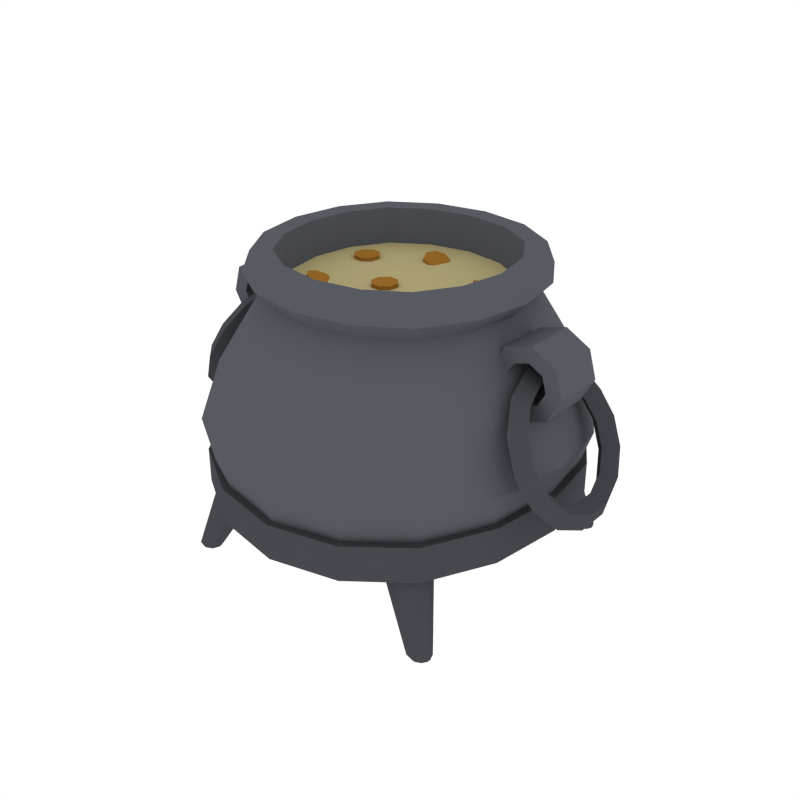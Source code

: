 # Source: Cauldron.blend  (saved by Blender 2.79.0; exported with 4.5.12 LTS)
import bpy
from mathutils import Matrix  # noqa: F401  (used for matrix-valued properties, if any)

bpy.ops.wm.read_factory_settings(use_empty=True)
scene = bpy.context.scene
scene.name = 'Scene'

# ---- collections
col_collection_1 = bpy.data.collections.new('Collection 1'); scene.collection.children.link(col_collection_1)

# ---- materials (node trees are filled in below, after node groups)
mat_stone = bpy.data.materials.new('Stone')
mat_stone.alpha_threshold = 0.0
mat_stone.diffuse_color = (0.09704, 0.1023, 0.1193, 1.0)
mat_stone.roughness = 0.5
mat_soup = bpy.data.materials.new('Soup')
mat_soup.alpha_threshold = 0.0
mat_soup.diffuse_color = (0.4292, 0.3722, 0.184, 1.0)
mat_soup.roughness = 0.5
mat_darkmetal = bpy.data.materials.new('DarkMetal')
mat_darkmetal.alpha_threshold = 0.0
mat_darkmetal.diffuse_color = (0.0627, 0.06602, 0.07658, 1.0)
mat_darkmetal.roughness = 0.5
mat_orange = bpy.data.materials.new('Orange')
mat_orange.alpha_threshold = 0.0
mat_orange.diffuse_color = (0.3108, 0.14, 0.02224, 1.0)
mat_orange.roughness = 0.5

# ---- node groups
ng_auto_smooth = bpy.data.node_groups.new('Auto Smooth', 'GeometryNodeTree')
_s = ng_auto_smooth.interface.new_socket(name='Geometry', in_out='OUTPUT', socket_type='NodeSocketGeometry')
_s = ng_auto_smooth.interface.new_socket(name='Geometry', in_out='INPUT', socket_type='NodeSocketGeometry')
_s = ng_auto_smooth.interface.new_socket(name='Angle', in_out='INPUT', socket_type='NodeSocketFloat')
_s.subtype = 'ANGLE'
_s.min_value = 0.0
_s.max_value = 3.142
ng_auto_smooth.is_modifier = True
_N = ng_auto_smooth.nodes; _L = ng_auto_smooth.links
n0 = _N.new('NodeGroupOutput'); n0.name = 'Group Output'; n0.location = (480, -100)
n1 = _N.new('NodeGroupInput'); n1.name = 'Group Input'; n1.location = (-420, -300)
n2 = _N.new('NodeGroupInput'); n2.name = 'Group Input.001'; n2.location = (-60, -100)
n3 = _N.new('GeometryNodeSetShadeSmooth'); n3.name = 'Set Shade Smooth'; n3.location = (120, -100)
n3.domain = 'EDGE'
n4 = _N.new('GeometryNodeSetShadeSmooth'); n4.name = 'Set Shade Smooth.001'; n4.location = (300, -100)
n5 = _N.new('GeometryNodeInputMeshEdgeAngle'); n5.name = 'Edge Angle'; n5.location = (-420, -220)
n6 = _N.new('GeometryNodeInputEdgeSmooth'); n6.name = 'Is Edge Smooth'; n6.location = (-60, -160)
n7 = _N.new('GeometryNodeInputShadeSmooth'); n7.name = 'Is Face Smooth'; n7.location = (-240, -340)
n8 = _N.new('FunctionNodeBooleanMath'); n8.name = 'Boolean Math'; n8.location = (-60, -220)
n9 = _N.new('FunctionNodeCompare'); n9.name = 'Compare'; n9.location = (-240, -180)
n9.operation = 'LESS_EQUAL'
_L.new(n5.outputs[0], n9.inputs[0])
_L.new(n4.outputs[0], n0.inputs[0])
_L.new(n1.outputs[1], n9.inputs[1])
_L.new(n9.outputs[0], n8.inputs[0])
_L.new(n7.outputs[0], n8.inputs[1])
_L.new(n2.outputs[0], n3.inputs[0])
_L.new(n6.outputs[0], n3.inputs[1])
_L.new(n3.outputs[0], n4.inputs[0])
_L.new(n8.outputs[0], n3.inputs[2])
n0.is_active_output = True

# ---- material node trees

# ---- world
world_world = bpy.data.worlds.new('World'); scene.world = world_world
world_world.color = (1.0, 1.0, 1.0)
world_world.use_sun_shadow = False
world_world.sun_shadow_jitter_overblur = 0.0
world_world.cycles.sampling_method = 'NONE'
world_world.cycles.sample_map_resolution = 256

# ---- meshes
me_torus_008 = bpy.data.meshes.new('Torus.008')
me_torus_008.from_pydata([(0.1492, 0.06148, 0.1379), (0.1406, 0.05138, 0.1336), (0.1492, 0.04222, 0.1379), (0.1579, 0.05138, 0.1422), (0.1612, 0.05539, 0.1141), (0.1506, 0.04629, 0.1136), (0.1574, 0.03804, 0.1215), (0.1679, 0.04629, 0.1223), (0.1708, 0.03833, 0.09493), (0.1586, 0.03204, 0.09766), (0.164, 0.02633, 0.1084), (0.1759, 0.03204, 0.1063), (0.1761, 0.01368, 0.08432), (0.1631, 0.01143, 0.08879), (0.1677, 0.009395, 0.1011), (0.1803, 0.01143, 0.09746), (0.1761, -0.01368, 0.08432), (0.1631, -0.01143, 0.08879), (0.1677, -0.009395, 0.1011), (0.1803, -0.01143, 0.09746), (0.1708, -0.03833, 0.09493), (0.1586, -0.03204, 0.09766), (0.164, -0.02633, 0.1084), (0.1759, -0.03204, 0.1063), (0.1612, -0.05539, 0.1141), (0.1506, -0.04629, 0.1136), (0.1574, -0.03804, 0.1215), (0.1679, -0.04629, 0.1223), (0.1492, -0.06148, 0.1379), (0.1406, -0.05138, 0.1336), (0.1492, -0.04222, 0.1379), (0.1579, -0.05138, 0.1422), (0.1373, -0.05539, 0.1617), (0.1306, -0.04629, 0.1535), (0.141, -0.03804, 0.1543), (0.1479, -0.04629, 0.1622), (0.1277, -0.03833, 0.1809), (0.1226, -0.03204, 0.1695), (0.1344, -0.02633, 0.1674), (0.1398, -0.03204, 0.1781), (0.1223, -0.01368, 0.1915), (0.1181, -0.01143, 0.1783), (0.1308, -0.009395, 0.1747), (0.1354, -0.01143, 0.187), (0.1223, 0.01368, 0.1915), (0.1181, 0.01143, 0.1783), (0.1308, 0.009395, 0.1747), (0.1354, 0.01143, 0.187), (0.1277, 0.03833, 0.1809), (0.1226, 0.03204, 0.1695), (0.1344, 0.02633, 0.1674), (0.1398, 0.03204, 0.1781), (0.1373, 0.05539, 0.1617), (0.1306, 0.04629, 0.1535), (0.141, 0.03804, 0.1543), (0.1479, 0.04629, 0.1622), (0.1053, -0.02208, 0.1674), (0.1118, -0.02208, 0.1872), (0.1247, -0.02208, 0.1565), (0.1179, -0.02208, 0.1982), (0.146, -0.02208, 0.1626), (0.13, -0.02208, 0.2016), (0.1569, -0.02208, 0.182), (0.1409, -0.02208, 0.1955), (0.1508, -0.02208, 0.2033), (0.1444, -0.02208, 0.1834), (0.1314, -0.02208, 0.2141), (0.1382, -0.02208, 0.1725), (0.1101, -0.02208, 0.2081), (0.1262, -0.02208, 0.169), (0.09926, -0.02208, 0.1887), (0.1152, -0.02208, 0.1752), (0.1053, 0.02097, 0.1674), (0.1247, 0.02097, 0.1565), (0.1118, 0.02097, 0.1872), (0.1152, 0.02097, 0.1752), (0.1314, 0.02097, 0.2141), (0.13, 0.02097, 0.2016), (0.146, 0.02097, 0.1626), (0.1179, 0.02097, 0.1982), (0.1262, 0.02097, 0.169), (0.1569, 0.02097, 0.182), (0.1382, 0.02097, 0.1725), (0.1508, 0.02097, 0.2033), (0.1409, 0.02097, 0.1955), (0.1101, 0.02097, 0.2081), (0.1444, 0.02097, 0.1834), (0.09926, 0.02097, 0.1887), (-0.1492, 0.06148, 0.1379), (-0.1406, 0.05138, 0.1336), (-0.1492, 0.04222, 0.1379), (-0.1579, 0.05138, 0.1422), (-0.1612, 0.05539, 0.1141), (-0.1506, 0.04629, 0.1136), (-0.1574, 0.03804, 0.1215), (-0.1679, 0.04629, 0.1223), (-0.1708, 0.03833, 0.09493), (-0.1586, 0.03204, 0.09766), (-0.164, 0.02633, 0.1084), (-0.1759, 0.03204, 0.1063), (-0.1761, 0.01368, 0.08432), (-0.1631, 0.01143, 0.08879), (-0.1677, 0.009395, 0.1011), (-0.1803, 0.01143, 0.09746), (-0.1761, -0.01368, 0.08432), (-0.1631, -0.01143, 0.08879), (-0.1677, -0.009395, 0.1011), (-0.1803, -0.01143, 0.09746), (-0.1708, -0.03833, 0.09493), (-0.1586, -0.03204, 0.09766), (-0.164, -0.02633, 0.1084), (-0.1759, -0.03204, 0.1063), (-0.1612, -0.05539, 0.1141), (-0.1506, -0.04629, 0.1136), (-0.1574, -0.03804, 0.1215), (-0.1679, -0.04629, 0.1223), (-0.1492, -0.06148, 0.1379), (-0.1406, -0.05138, 0.1336), (-0.1492, -0.04222, 0.1379), (-0.1579, -0.05138, 0.1422), (-0.1373, -0.05539, 0.1617), (-0.1306, -0.04629, 0.1535), (-0.141, -0.03804, 0.1543), (-0.1479, -0.04629, 0.1622), (-0.1277, -0.03833, 0.1809), (-0.1226, -0.03204, 0.1695), (-0.1344, -0.02633, 0.1674), (-0.1398, -0.03204, 0.1781), (-0.1223, -0.01368, 0.1915), (-0.1181, -0.01143, 0.1783), (-0.1308, -0.009395, 0.1747), (-0.1354, -0.01143, 0.187), (-0.1223, 0.01368, 0.1915), (-0.1181, 0.01143, 0.1783), (-0.1308, 0.009395, 0.1747), (-0.1354, 0.01143, 0.187), (-0.1277, 0.03833, 0.1809), (-0.1226, 0.03204, 0.1695), (-0.1344, 0.02633, 0.1674), (-0.1398, 0.03204, 0.1781), (-0.1373, 0.05539, 0.1617), (-0.1306, 0.04629, 0.1535), (-0.141, 0.03804, 0.1543), (-0.1479, 0.04629, 0.1622), (-0.1053, -0.02208, 0.1674), (-0.1118, -0.02208, 0.1872), (-0.1247, -0.02208, 0.1565), (-0.1179, -0.02208, 0.1982), (-0.146, -0.02208, 0.1626), (-0.13, -0.02208, 0.2016), (-0.1569, -0.02208, 0.182), (-0.1409, -0.02208, 0.1955), (-0.1508, -0.02208, 0.2033), (-0.1444, -0.02208, 0.1834), (-0.1314, -0.02208, 0.2141), (-0.1382, -0.02208, 0.1725), (-0.1101, -0.02208, 0.2081), (-0.1262, -0.02208, 0.169), (-0.09926, -0.02208, 0.1887), (-0.1152, -0.02208, 0.1752), (-0.1053, 0.02097, 0.1674), (-0.1247, 0.02097, 0.1565), (-0.1118, 0.02097, 0.1872), (-0.1152, 0.02097, 0.1752), (-0.1314, 0.02097, 0.2141), (-0.13, 0.02097, 0.2016), (-0.146, 0.02097, 0.1626), (-0.1179, 0.02097, 0.1982), (-0.1262, 0.02097, 0.169), (-0.1569, 0.02097, 0.182), (-0.1382, 0.02097, 0.1725), (-0.1508, 0.02097, 0.2033), (-0.1409, 0.02097, 0.1955), (-0.1101, 0.02097, 0.2081), (-0.1444, 0.02097, 0.1834), (-0.09926, 0.02097, 0.1887), (-0.1234, 0.05237, 0.1668), (0.05237, 0.1234, 0.1614), (0.1234, -0.05237, 0.1668), (-0.05237, -0.1234, 0.1614), (0.0462, -0.0462, 0.01884), (-0.05237, -0.1234, 0.06336), (0.1234, -0.05237, 0.0688), (0.05237, 0.1234, 0.06336), (-0.1234, 0.05237, 0.0688), (-0.1234, -0.05237, 0.0688), (0.1234, 0.05237, 0.0688), (0.0462, 0.0462, 0.01884), (0.1234, 0.05237, 0.1668), (-0.1234, -0.05237, 0.1668), (-0.0462, 0.0462, 0.01884), (-0.05237, 0.1234, 0.06336), (0.05237, -0.1234, 0.06336), (-0.0462, -0.0462, 0.01884), (0.05237, -0.1234, 0.1614), (-0.05237, 0.1234, 0.1614), (-0.0886, -0.04425, 0.03535), (-0.09632, -0.09632, 0.1634), (-0.0924, 0.03921, 0.2192), (-0.09632, 0.09632, 0.06947), (-0.04425, 0.0886, 0.03399), (0.03921, 0.0924, 0.2192), (0.09632, 0.09632, 0.06947), (0.0886, 0.04425, 0.03535), (0.0924, -0.03921, 0.2192), (0.09632, -0.09632, 0.06947), (0.04425, -0.0886, 0.03399), (-0.03921, -0.0924, 0.2192), (-0.09632, -0.09632, 0.06947), (-0.09632, 0.09632, 0.1634), (0.09632, 0.09632, 0.1634), (0.09632, -0.09632, 0.1634), (-0.05895, -0.1389, 0.1101), (0.1389, -0.05895, 0.1183), (0.05895, 0.1389, 0.1101), (-0.1389, 0.05895, 0.1183), (-0.0886, 0.04425, 0.03535), (-0.0924, -0.03921, 0.2192), (0.0886, -0.04425, 0.03535), (0.0924, 0.03921, 0.2192), (0.1389, 0.05895, 0.1183), (-0.1389, -0.05895, 0.1183), (-0.1327, -1.791e-15, 0.06677), (0.1327, -1.791e-15, 0.06677), (-0.04969, -1.791e-15, 0.01482), (0.1327, -1.791e-15, 0.1688), (-0.1327, -1.791e-15, 0.1688), (0.04425, 0.0886, 0.03399), (-0.03921, 0.0924, 0.2192), (-0.04425, -0.0886, 0.03399), (0.03921, -0.0924, 0.2192), (0.05895, -0.1389, 0.1101), (-0.05895, 0.1389, 0.1101), (0.04969, -1.791e-15, 0.01482), (0.0, 0.04969, 0.01482), (0.0, 0.1327, 0.05862), (0.0, -0.1327, 0.05862), (0.0, -0.04969, 0.01482), (0.0, -0.1327, 0.1606), (0.0, 0.1327, 0.1606), (-0.07719, -0.07719, 0.04492), (-0.07212, -0.07212, 0.2192), (-0.07719, 0.07719, 0.04492), (-0.07212, 0.07212, 0.2192), (0.07719, -0.07719, 0.04492), (0.07212, -0.07212, 0.2192), (0.07719, 0.07719, 0.04492), (0.07212, 0.07212, 0.2192), (-0.1084, -0.1084, 0.1142), (-0.1084, 0.1084, 0.1142), (0.1084, 0.1084, 0.1142), (0.1084, -0.1084, 0.1142), (-0.0953, -1.791e-15, 0.02982), (-0.09939, -1.791e-15, 0.2192), (0.0953, 3.379e-10, 0.02982), (0.09939, -1.791e-15, 0.2192), (0.1494, -1.791e-15, 0.1202), (-0.1494, -1.791e-15, 0.1202), (-3.379e-10, 0.0953, 0.02778), (0.0, 0.09939, 0.2192), (0.0, -0.0953, 0.02778), (0.0, -0.09939, 0.2192), (0.0, -0.1494, 0.108), (0.0, 0.1494, 0.108), (0.0, -1.791e-15, 0.01281), (-0.1042, 0.04424, 0.2328), (0.04424, 0.1042, 0.2328), (0.1042, -0.04424, 0.2328), (-0.04424, -0.1042, 0.2328), (-0.1042, -0.04424, 0.2328), (0.1042, 0.04424, 0.2328), (-0.04424, 0.1042, 0.2328), (0.04424, -0.1042, 0.2328), (-0.08135, -0.08135, 0.2328), (-0.08135, 0.08135, 0.2328), (0.08135, -0.08135, 0.2328), (0.08135, 0.08135, 0.2328), (-0.1121, 8.654e-11, 0.2328), (0.1121, 8.654e-11, 0.2328), (0.0, 0.1121, 0.2328), (0.0, -0.1121, 0.2328), (-0.09845, 0.04178, 0.249), (0.04178, 0.09845, 0.249), (0.09845, -0.04178, 0.249), (-0.04178, -0.09845, 0.249), (-0.09845, -0.04178, 0.249), (0.09845, 0.04178, 0.249), (-0.04178, 0.09845, 0.249), (0.04178, -0.09845, 0.249), (-0.07684, -0.07684, 0.249), (-0.07684, 0.07684, 0.249), (0.07684, -0.07684, 0.249), (0.07684, 0.07684, 0.249), (-0.1059, 8.174e-11, 0.249), (0.1059, 8.174e-11, 0.249), (0.0, 0.1059, 0.249), (0.0, -0.1059, 0.249), (-0.08327, 0.03534, 0.249), (0.03534, 0.08327, 0.249), (0.08327, -0.03534, 0.249), (-0.03534, -0.08327, 0.249), (-0.08327, -0.03534, 0.249), (0.08327, 0.03534, 0.249), (-0.03534, 0.08327, 0.249), (0.03534, -0.08327, 0.249), (-0.06499, -0.06499, 0.249), (-0.06499, 0.06499, 0.249), (0.06499, -0.06499, 0.249), (0.06499, 0.06499, 0.249), (-0.08956, -8.56e-11, 0.249), (0.08956, -8.56e-11, 0.249), (0.0, 0.08956, 0.249), (0.0, -0.08956, 0.249), (-0.07918, 0.0336, 0.2212), (0.0336, 0.07918, 0.2212), (0.07918, -0.0336, 0.2212), (-0.0336, -0.07918, 0.2212), (-0.07918, -0.0336, 0.2212), (0.07918, 0.0336, 0.2212), (-0.0336, 0.07918, 0.2212), (0.0336, -0.07918, 0.2212), (-0.0618, -0.0618, 0.2212), (-0.0618, 0.0618, 0.2212), (0.0618, -0.0618, 0.2212), (0.0618, 0.0618, 0.2212), (-0.08517, -6.484e-11, 0.2212), (0.08517, -6.484e-11, 0.2212), (0.0, 0.08517, 0.2212), (0.0, -0.08517, 0.2212), (-0.05768, -0.1359, 0.08345), (0.1359, -0.05768, 0.09143), (0.05768, 0.1359, 0.08345), (-0.1359, 0.05768, 0.09143), (0.1359, 0.05768, 0.09143), (-0.1359, -0.05768, 0.09143), (0.05768, -0.1359, 0.08345), (-0.05768, 0.1359, 0.08345), (-0.1061, -0.1061, 0.08749), (-0.1061, 0.1061, 0.08749), (0.1061, 0.1061, 0.08749), (0.1061, -0.1061, 0.08749), (0.1462, -1.849e-15, 0.09337), (-0.1462, -1.849e-15, 0.09337), (-3.931e-11, -0.1462, 0.08141), (-3.931e-11, 0.1462, 0.08141), (-0.05768, -0.1359, 0.05471), (0.1359, -0.05768, 0.06268), (0.05768, 0.1359, 0.05471), (-0.1359, 0.05768, 0.06268), (0.1359, 0.05768, 0.06268), (-0.1359, -0.05768, 0.06268), (0.05768, -0.1359, 0.05471), (-0.05768, 0.1359, 0.05471), (-0.1061, -0.1061, 0.05874), (-0.1061, 0.1061, 0.05874), (0.1061, 0.1061, 0.05874), (0.1061, -0.1061, 0.05874), (0.1462, -1.849e-15, 0.06462), (-0.1462, -1.849e-15, 0.06462), (-3.931e-11, -0.1462, 0.05266), (-3.931e-11, 0.1462, 0.05266), (4.554e-09, -0.1299, 0.08048), (-0.05124, -0.1207, 0.0823), (-0.09423, -0.09423, 0.08589), (0.1299, 6.714e-09, 0.09111), (0.1207, -0.05124, 0.08938), (0.09423, -0.09423, 0.08589), (4.554e-09, 0.1299, 0.08048), (0.05124, 0.1207, 0.0823), (0.09423, 0.09423, 0.08589), (-0.1299, 6.714e-09, 0.09111), (-0.1207, 0.05124, 0.08938), (-0.09423, 0.09423, 0.08589), (0.1207, 0.05124, 0.08938), (-0.1207, -0.05124, 0.08938), (0.05124, -0.1207, 0.0823), (-0.05124, 0.1207, 0.0823), (4.554e-09, -0.1299, 0.05494), (-0.05124, -0.1207, 0.05676), (-0.09423, -0.09423, 0.06035), (0.1299, 6.714e-09, 0.06557), (0.1207, -0.05124, 0.06384), (0.09423, -0.09423, 0.06035), (4.554e-09, 0.1299, 0.05494), (0.05124, 0.1207, 0.05676), (0.09423, 0.09423, 0.06035), (-0.1299, 6.714e-09, 0.06557), (-0.1207, 0.05124, 0.06384), (-0.09423, 0.09423, 0.06035), (0.1207, 0.05124, 0.06384), (-0.1207, -0.05124, 0.06384), (0.05124, -0.1207, 0.05676), (-0.05124, 0.1207, 0.05676), (0.1098, 0.1096, -0.002819), (0.1182, 0.1088, -1.906e-05), (0.09914, 0.1088, -1.906e-05), (0.1087, 0.117, -1.906e-05), (0.1087, 0.1006, -1.906e-05), (0.08887, 0.08113, 0.04764), (0.08887, 0.1108, 0.04764), (0.07158, 0.09599, 0.04764), (0.1062, 0.09599, 0.04764), (-0.1098, 0.1096, -0.002819), (-0.1182, 0.1088, -1.906e-05), (-0.09914, 0.1088, -1.906e-05), (-0.1087, 0.117, -1.906e-05), (-0.1087, 0.1006, -1.906e-05), (-0.08887, 0.08113, 0.04764), (-0.08887, 0.1108, 0.04764), (-0.07158, 0.09599, 0.04764), (-0.1062, 0.09599, 0.04764), (0.1098, -0.1096, -0.002819), (0.1182, -0.1088, -1.906e-05), (0.09914, -0.1088, -1.906e-05), (0.1087, -0.117, -1.906e-05), (0.1087, -0.1006, -1.906e-05), (0.08887, -0.08113, 0.04764), (0.08887, -0.1108, 0.04764), (0.07158, -0.09599, 0.04764), (0.1062, -0.09599, 0.04764), (-0.1098, -0.1096, -0.002819), (-0.1182, -0.1088, -1.906e-05), (-0.09914, -0.1088, -1.906e-05), (-0.1087, -0.117, -1.906e-05), (-0.1087, -0.1006, -1.906e-05), (-0.08887, -0.08113, 0.04764), (-0.08887, -0.1108, 0.04764), (-0.07158, -0.09599, 0.04764), (-0.1062, -0.09599, 0.04764), (0.04564, 0.08392, 0.0925), (0.07024, 0.06278, 0.0925), (0.09485, 0.08392, 0.0925), (0.07024, 0.1051, 0.0925), (0.1026, 0.1094, -0.002119), (0.1095, 0.1034, -0.002119), (0.1164, 0.1094, -0.002119), (0.1095, 0.1153, -0.002119), (0.1158, 0.1027, -1.906e-05), (0.1018, 0.1071, 0.04764), (0.1015, 0.1149, -1.906e-05), (0.0759, 0.08485, 0.04764), (0.1018, 0.08485, 0.04764), (0.1158, 0.1149, -1.906e-05), (0.0759, 0.1071, 0.04764), (0.1015, 0.1027, -1.906e-05), (0.1031, 0.09518, 0.0133), (0.1031, 0.1153, 0.0133), (0.09144, 0.1052, 0.0133), (0.1148, 0.1052, 0.0133), (-0.04564, 0.08392, 0.0925), (-0.07024, 0.06278, 0.0925), (-0.09485, 0.08392, 0.0925), (-0.07024, 0.1051, 0.0925), (-0.1026, 0.1094, -0.002119), (-0.1095, 0.1034, -0.002119), (-0.1164, 0.1094, -0.002119), (-0.1095, 0.1153, -0.002119), (-0.1158, 0.1027, -1.906e-05), (-0.1018, 0.1071, 0.04764), (-0.1015, 0.1149, -1.906e-05), (-0.0759, 0.08485, 0.04764), (-0.1018, 0.08485, 0.04764), (-0.1158, 0.1149, -1.906e-05), (-0.0759, 0.1071, 0.04764), (-0.1015, 0.1027, -1.906e-05), (-0.1031, 0.09518, 0.0133), (-0.1031, 0.1153, 0.0133), (-0.09144, 0.1052, 0.0133), (-0.1148, 0.1052, 0.0133), (0.04564, -0.08392, 0.0925), (0.07024, -0.06278, 0.0925), (0.09485, -0.08392, 0.0925), (0.07024, -0.1051, 0.0925), (0.1026, -0.1094, -0.002119), (0.1095, -0.1034, -0.002119), (0.1164, -0.1094, -0.002119), (0.1095, -0.1153, -0.002119), (0.1158, -0.1027, -1.906e-05), (0.1018, -0.1071, 0.04764), (0.1015, -0.1149, -1.906e-05), (0.0759, -0.08485, 0.04764), (0.1018, -0.08485, 0.04764), (0.1158, -0.1149, -1.906e-05), (0.0759, -0.1071, 0.04764), (0.1015, -0.1027, -1.906e-05), (0.1031, -0.09518, 0.0133), (0.1031, -0.1153, 0.0133), (0.09144, -0.1052, 0.0133), (0.1148, -0.1052, 0.0133), (-0.04564, -0.08392, 0.0925), (-0.07024, -0.06278, 0.0925), (-0.09485, -0.08392, 0.0925), (-0.07024, -0.1051, 0.0925), (-0.1026, -0.1094, -0.002119), (-0.1095, -0.1034, -0.002119), (-0.1164, -0.1094, -0.002119), (-0.1095, -0.1153, -0.002119), (-0.1158, -0.1027, -1.906e-05), (-0.1018, -0.1071, 0.04764), (-0.1015, -0.1149, -1.906e-05), (-0.0759, -0.08485, 0.04764), (-0.1018, -0.08485, 0.04764), (-0.1158, -0.1149, -1.906e-05), (-0.0759, -0.1071, 0.04764), (-0.1015, -0.1027, -1.906e-05), (-0.1031, -0.09518, 0.0133), (-0.1031, -0.1153, 0.0133), (-0.09144, -0.1052, 0.0133), (-0.1148, -0.1052, 0.0133), (0.05179, 0.06807, 0.0925), (0.0887, 0.06807, 0.0925), (0.05179, 0.09978, 0.0925), (0.0887, 0.09978, 0.0925), (0.1041, 0.1048, -0.001575), (0.1041, 0.1137, -0.001575), (0.1145, 0.1048, -0.001575), (0.1145, 0.1137, -0.001575), (0.1119, 0.09769, 0.0133), (0.1119, 0.1128, 0.0133), (0.09436, 0.1128, 0.0133), (0.09436, 0.09769, 0.0133), (-0.05179, 0.06807, 0.0925), (-0.0887, 0.06807, 0.0925), (-0.05179, 0.09978, 0.0925), (-0.0887, 0.09978, 0.0925), (-0.1041, 0.1048, -0.001575), (-0.1041, 0.1137, -0.001575), (-0.1145, 0.1048, -0.001575), (-0.1145, 0.1137, -0.001575), (-0.1119, 0.09769, 0.0133), (-0.1119, 0.1128, 0.0133), (-0.09436, 0.1128, 0.0133), (-0.09436, 0.09769, 0.0133), (0.05179, -0.06807, 0.0925), (0.0887, -0.06807, 0.0925), (0.05179, -0.09978, 0.0925), (0.0887, -0.09978, 0.0925), (0.1041, -0.1048, -0.001575), (0.1041, -0.1137, -0.001575), (0.1145, -0.1048, -0.001575), (0.1145, -0.1137, -0.001575), (0.1119, -0.09769, 0.0133), (0.1119, -0.1128, 0.0133), (0.09436, -0.1128, 0.0133), (0.09436, -0.09769, 0.0133), (-0.05179, -0.06807, 0.0925), (-0.0887, -0.06807, 0.0925), (-0.05179, -0.09978, 0.0925), (-0.0887, -0.09978, 0.0925), (-0.1041, -0.1048, -0.001575), (-0.1041, -0.1137, -0.001575), (-0.1145, -0.1048, -0.001575), (-0.1145, -0.1137, -0.001575), (-0.1119, -0.09769, 0.0133), (-0.1119, -0.1128, 0.0133), (-0.09436, -0.1128, 0.0133), (-0.09436, -0.09769, 0.0133), (0.006358, -0.009661, 0.2182), (0.006358, -0.009661, 0.2241), (0.005757, -0.01772, 0.2182), (0.005757, -0.01772, 0.2241), (-0.0003684, -0.023, 0.2182), (-0.0003684, -0.023, 0.2241), (-0.008431, -0.0224, 0.2182), (-0.008431, -0.0224, 0.2241), (-0.01371, -0.01627, 0.2182), (-0.01371, -0.01627, 0.2241), (-0.01311, -0.008211, 0.2182), (-0.01311, -0.008211, 0.2241), (-0.006981, -0.002934, 0.2182), (-0.006981, -0.002934, 0.2241), (0.001082, -0.003535, 0.2182), (0.001082, -0.003535, 0.2241), (-0.04348, 0.02756, 0.2182), (-0.04348, 0.02756, 0.2241), (-0.04408, 0.0195, 0.2182), (-0.04408, 0.0195, 0.2241), (-0.05021, 0.01422, 0.2182), (-0.05021, 0.01422, 0.2241), (-0.05827, 0.01482, 0.2182), (-0.05827, 0.01482, 0.2241), (-0.06355, 0.02095, 0.2182), (-0.06355, 0.02095, 0.2241), (-0.06295, 0.02901, 0.2182), (-0.06295, 0.02901, 0.2241), (-0.05682, 0.03429, 0.2182), (-0.05682, 0.03429, 0.2241), (-0.04876, 0.03369, 0.2182), (-0.04876, 0.03369, 0.2241), (0.04491, 0.03563, 0.2173), (0.04511, 0.0372, 0.2221), (0.05024, 0.03987, 0.2157), (0.05044, 0.04143, 0.2205), (0.0572, 0.03924, 0.2156), (0.0574, 0.0408, 0.2204), (0.06172, 0.03411, 0.2171), (0.06192, 0.03567, 0.2219), (0.06115, 0.02749, 0.2192), (0.06135, 0.02905, 0.2241), (0.05582, 0.02325, 0.2208), (0.05602, 0.02481, 0.2257), (0.04886, 0.02388, 0.2209), (0.04906, 0.02544, 0.2258), (0.04434, 0.02901, 0.2195), (0.04454, 0.03057, 0.2243), (0.03435, -0.02016, 0.2173), (0.03565, -0.01927, 0.2221), (0.04105, -0.02133, 0.2157), (0.04236, -0.02044, 0.2205), (0.04521, -0.02695, 0.2156), (0.04651, -0.02607, 0.2204), (0.04437, -0.03374, 0.2171), (0.04568, -0.03285, 0.2219), (0.03904, -0.03771, 0.2192), (0.04034, -0.03682, 0.2241), (0.03233, -0.03654, 0.2208), (0.03364, -0.03565, 0.2257), (0.02818, -0.03091, 0.2209), (0.02949, -0.03003, 0.2258), (0.02902, -0.02413, 0.2195), (0.03032, -0.02324, 0.2243), (-0.05251, -0.02584, 0.2168), (-0.05102, -0.02482, 0.2223), (-0.04484, -0.02718, 0.215), (-0.04334, -0.02616, 0.2205), (-0.04008, -0.03362, 0.2149), (-0.03859, -0.0326, 0.2204), (-0.04104, -0.04138, 0.2166), (-0.03955, -0.04037, 0.2221), (-0.04714, -0.04593, 0.219), (-0.04565, -0.04491, 0.2246), (-0.05482, -0.04459, 0.2209), (-0.05333, -0.04357, 0.2264), (-0.05957, -0.03815, 0.221), (-0.05808, -0.03713, 0.2265), (-0.05862, -0.03038, 0.2193), (-0.05712, -0.02937, 0.2248), (-0.0004799, 0.05958, 0.2168), (0.001201, 0.05892, 0.2223), (0.002735, 0.05249, 0.215), (0.004416, 0.05182, 0.2205), (9.065e-05, 0.04493, 0.2149), (0.001771, 0.04427, 0.2204), (-0.006865, 0.04135, 0.2166), (-0.005184, 0.04069, 0.2221), (-0.01406, 0.04383, 0.219), (-0.01238, 0.04317, 0.2246), (-0.01727, 0.05093, 0.2209), (-0.01559, 0.05027, 0.2264), (-0.01463, 0.05849, 0.221), (-0.01295, 0.05782, 0.2265), (-0.007672, 0.06207, 0.2193), (-0.005991, 0.06141, 0.2248)], [], [(0, 4, 5, 1), (1, 5, 6, 2), (2, 6, 7, 3), (3, 7, 4, 0), (4, 8, 9, 5), (5, 9, 10, 6), (6, 10, 11, 7), (7, 11, 8, 4), (8, 12, 13, 9), (9, 13, 14, 10), (10, 14, 15, 11), (11, 15, 12, 8), (12, 16, 17, 13), (13, 17, 18, 14), (14, 18, 19, 15), (15, 19, 16, 12), (16, 20, 21, 17), (17, 21, 22, 18), (18, 22, 23, 19), (19, 23, 20, 16), (20, 24, 25, 21), (21, 25, 26, 22), (22, 26, 27, 23), (23, 27, 24, 20), (24, 28, 29, 25), (25, 29, 30, 26), (26, 30, 31, 27), (27, 31, 28, 24), (28, 32, 33, 29), (29, 33, 34, 30), (30, 34, 35, 31), (31, 35, 32, 28), (32, 36, 37, 33), (33, 37, 38, 34), (34, 38, 39, 35), (35, 39, 36, 32), (36, 40, 41, 37), (37, 41, 42, 38), (38, 42, 43, 39), (39, 43, 40, 36), (40, 44, 45, 41), (41, 45, 46, 42), (42, 46, 47, 43), (43, 47, 44, 40), (44, 48, 49, 45), (45, 49, 50, 46), (46, 50, 51, 47), (47, 51, 48, 44), (48, 52, 53, 49), (49, 53, 54, 50), (50, 54, 55, 51), (51, 55, 52, 48), (52, 0, 1, 53), (53, 1, 2, 54), (54, 2, 3, 55), (55, 3, 0, 52), (66, 68, 59, 61), (60, 62, 65, 67), (56, 58, 69, 71), (70, 56, 71, 57), (64, 66, 61, 63), (58, 60, 67, 69), (78, 82, 86, 81), (68, 70, 57, 59), (62, 64, 63, 65), (76, 77, 79, 85), (72, 75, 80, 73), (87, 74, 75, 72), (83, 84, 77, 76), (73, 80, 82, 78), (85, 79, 74, 87), (81, 86, 84, 83), (57, 74, 79, 59), (67, 82, 80, 69), (64, 83, 76, 66), (63, 84, 86, 65), (60, 78, 81, 62), (70, 87, 72, 56), (56, 72, 73, 58), (59, 79, 77, 61), (69, 80, 75, 71), (71, 75, 74, 57), (66, 76, 85, 68), (65, 86, 82, 67), (62, 81, 83, 64), (61, 77, 84, 63), (58, 73, 78, 60), (68, 85, 87, 70), (88, 89, 93, 92), (89, 90, 94, 93), (90, 91, 95, 94), (91, 88, 92, 95), (92, 93, 97, 96), (93, 94, 98, 97), (94, 95, 99, 98), (95, 92, 96, 99), (96, 97, 101, 100), (97, 98, 102, 101), (98, 99, 103, 102), (99, 96, 100, 103), (100, 101, 105, 104), (101, 102, 106, 105), (102, 103, 107, 106), (103, 100, 104, 107), (104, 105, 109, 108), (105, 106, 110, 109), (106, 107, 111, 110), (107, 104, 108, 111), (108, 109, 113, 112), (109, 110, 114, 113), (110, 111, 115, 114), (111, 108, 112, 115), (112, 113, 117, 116), (113, 114, 118, 117), (114, 115, 119, 118), (115, 112, 116, 119), (116, 117, 121, 120), (117, 118, 122, 121), (118, 119, 123, 122), (119, 116, 120, 123), (120, 121, 125, 124), (121, 122, 126, 125), (122, 123, 127, 126), (123, 120, 124, 127), (124, 125, 129, 128), (125, 126, 130, 129), (126, 127, 131, 130), (127, 124, 128, 131), (128, 129, 133, 132), (129, 130, 134, 133), (130, 131, 135, 134), (131, 128, 132, 135), (132, 133, 137, 136), (133, 134, 138, 137), (134, 135, 139, 138), (135, 132, 136, 139), (136, 137, 141, 140), (137, 138, 142, 141), (138, 139, 143, 142), (139, 136, 140, 143), (140, 141, 89, 88), (141, 142, 90, 89), (142, 143, 91, 90), (143, 140, 88, 91), (154, 149, 147, 156), (148, 155, 153, 150), (144, 159, 157, 146), (158, 145, 159, 144), (152, 151, 149, 154), (146, 157, 155, 148), (166, 169, 174, 170), (156, 147, 145, 158), (150, 153, 151, 152), (164, 173, 167, 165), (160, 161, 168, 163), (175, 160, 163, 162), (171, 164, 165, 172), (161, 166, 170, 168), (173, 175, 162, 167), (169, 171, 172, 174), (145, 147, 167, 162), (155, 157, 168, 170), (152, 154, 164, 171), (151, 153, 174, 172), (148, 150, 169, 166), (158, 144, 160, 175), (144, 146, 161, 160), (147, 149, 165, 167), (157, 159, 163, 168), (159, 145, 162, 163), (154, 156, 173, 164), (153, 155, 170, 174), (150, 152, 171, 169), (149, 151, 172, 165), (146, 148, 166, 161), (156, 158, 175, 173), (176, 215, 257, 226), (176, 226, 253, 198), (176, 198, 243, 209), (176, 209, 249, 215), (177, 214, 263, 239), (177, 239, 259, 201), (177, 201, 247, 210), (177, 210, 250, 214), (178, 213, 256, 225), (178, 225, 255, 204), (178, 204, 245, 211), (178, 211, 251, 213), (179, 212, 262, 238), (179, 238, 261, 207), (179, 207, 241, 197), (179, 197, 248, 212), (180, 237, 264, 233), (180, 233, 254, 218), (180, 218, 244, 206), (180, 206, 260, 237), (181, 229, 260, 236), (181, 236, 262, 212), (181, 212, 248, 208), (181, 208, 240, 229), (182, 218, 254, 223), (182, 223, 256, 213), (182, 213, 251, 205), (182, 205, 244, 218), (183, 227, 258, 235), (183, 235, 263, 214), (183, 214, 250, 202), (183, 202, 246, 227), (184, 216, 252, 222), (184, 222, 257, 215), (184, 215, 249, 199), (184, 199, 242, 216), (185, 196, 240, 208), (185, 208, 248, 221), (185, 221, 257, 222), (185, 222, 252, 196), (186, 203, 246, 202), (186, 202, 250, 220), (186, 220, 256, 223), (186, 223, 254, 203), (187, 234, 258, 227), (187, 227, 246, 203), (187, 203, 254, 233), (187, 233, 264, 234), (188, 220, 250, 210), (188, 210, 247, 219), (188, 219, 255, 225), (188, 225, 256, 220), (189, 221, 248, 197), (189, 197, 241, 217), (189, 217, 253, 226), (189, 226, 257, 221), (190, 216, 242, 200), (190, 200, 258, 234), (190, 234, 264, 224), (190, 224, 252, 216), (191, 200, 242, 199), (191, 199, 249, 232), (191, 232, 263, 235), (191, 235, 258, 200), (192, 206, 244, 205), (192, 205, 251, 231), (192, 231, 262, 236), (192, 236, 260, 206), (193, 196, 252, 224), (193, 224, 264, 237), (193, 237, 260, 229), (193, 229, 240, 196), (194, 231, 251, 211), (194, 211, 245, 230), (194, 230, 261, 238), (194, 238, 262, 231), (195, 232, 249, 209), (195, 209, 243, 228), (195, 228, 259, 239), (195, 239, 263, 232), (243, 198, 265, 274), (217, 241, 273, 269), (259, 228, 271, 279), (253, 217, 269, 277), (207, 261, 280, 268), (241, 207, 268, 273), (204, 255, 278, 267), (230, 245, 275, 272), (219, 247, 276, 270), (245, 204, 267, 275), (261, 230, 272, 280), (201, 259, 279, 266), (255, 219, 270, 278), (247, 201, 266, 276), (198, 253, 277, 265), (228, 243, 274, 271), (268, 280, 296, 284), (272, 275, 291, 288), (273, 268, 284, 289), (265, 277, 293, 281), (280, 272, 288, 296), (269, 273, 289, 285), (274, 265, 281, 290), (277, 269, 285, 293), (266, 279, 295, 282), (270, 276, 292, 286), (276, 266, 282, 292), (278, 270, 286, 294), (267, 278, 294, 283), (271, 274, 290, 287), (275, 267, 283, 291), (279, 271, 287, 295), (294, 286, 302, 310), (283, 294, 310, 299), (287, 290, 306, 303), (291, 283, 299, 307), (295, 287, 303, 311), (284, 296, 312, 300), (288, 291, 307, 304), (289, 284, 300, 305), (281, 293, 309, 297), (296, 288, 304, 312), (285, 289, 305, 301), (290, 281, 297, 306), (293, 285, 301, 309), (282, 295, 311, 298), (286, 292, 308, 302), (292, 282, 298, 308), (306, 297, 313, 322), (309, 301, 317, 325), (298, 311, 327, 314), (302, 308, 324, 318), (308, 298, 314, 324), (310, 302, 318, 326), (299, 310, 326, 315), (303, 306, 322, 319), (307, 299, 315, 323), (311, 303, 319, 327), (300, 312, 328, 316), (304, 307, 323, 320), (305, 300, 316, 321), (297, 309, 325, 313), (312, 304, 320, 328), (301, 305, 321, 317), (325, 317, 321, 316, 328, 320, 323, 315, 326, 318, 324, 314, 327, 319, 322, 313), (334, 350, 353, 337), (340, 356, 346, 330), (342, 358, 350, 334), (331, 347, 360, 344), (335, 351, 356, 340), (339, 355, 347, 331), (343, 359, 351, 335), (332, 348, 358, 342), (336, 352, 354, 338), (338, 354, 348, 332), (329, 345, 359, 343), (344, 360, 352, 336), (333, 349, 355, 339), (337, 353, 345, 329), (341, 357, 349, 333), (330, 346, 357, 341), (374, 363, 379, 390), (366, 365, 381, 382), (370, 374, 390, 386), (368, 367, 383, 384), (375, 366, 382, 391), (369, 368, 384, 385), (361, 375, 391, 377), (371, 370, 386, 387), (376, 372, 388, 392), (372, 371, 387, 388), (362, 361, 377, 378), (367, 376, 392, 383), (373, 369, 385, 389), (363, 362, 378, 379), (364, 373, 389, 380), (365, 364, 380, 381), (338, 332, 371, 372), (347, 355, 385, 384), (333, 339, 369, 373), (358, 348, 387, 386), (341, 333, 373, 364), (348, 354, 388, 387), (334, 337, 363, 374), (355, 349, 389, 385), (342, 334, 374, 370), (349, 357, 380, 389), (335, 340, 366, 375), (353, 350, 390, 379), (343, 335, 375, 361), (329, 343, 361, 362), (350, 358, 386, 390), (336, 338, 372, 376), (337, 329, 362, 363), (356, 351, 391, 382), (344, 336, 376, 367), (330, 341, 364, 365), (351, 359, 377, 391), (359, 345, 378, 377), (340, 330, 365, 366), (354, 352, 392, 388), (345, 353, 379, 378), (331, 344, 367, 368), (352, 360, 383, 392), (357, 346, 381, 380), (339, 331, 368, 369), (346, 356, 382, 381), (332, 342, 370, 371), (360, 347, 384, 383), (393, 434, 513, 433), (393, 433, 514, 436), (393, 436, 516, 435), (393, 435, 515, 434), (394, 442, 518, 448), (394, 448, 517, 437), (394, 437, 515, 435), (394, 435, 516, 442), (395, 444, 520, 447), (395, 447, 519, 439), (395, 439, 514, 433), (395, 433, 513, 444), (396, 439, 519, 446), (396, 446, 518, 442), (396, 442, 516, 436), (396, 436, 514, 439), (397, 437, 517, 445), (397, 445, 520, 444), (397, 444, 513, 434), (397, 434, 515, 437), (398, 441, 510, 430), (398, 430, 509, 440), (398, 440, 520, 445), (398, 445, 517, 441), (399, 443, 511, 432), (399, 432, 512, 438), (399, 438, 518, 446), (399, 446, 519, 443), (400, 440, 509, 429), (400, 429, 511, 443), (400, 443, 519, 447), (400, 447, 520, 440), (401, 438, 512, 431), (401, 431, 510, 441), (401, 441, 517, 448), (401, 448, 518, 438), (402, 453, 525, 454), (402, 454, 527, 455), (402, 455, 528, 456), (402, 456, 526, 453), (403, 468, 530, 462), (403, 462, 528, 455), (403, 455, 527, 457), (403, 457, 529, 468), (404, 467, 532, 464), (404, 464, 525, 453), (404, 453, 526, 459), (404, 459, 531, 467), (405, 466, 531, 459), (405, 459, 526, 456), (405, 456, 528, 462), (405, 462, 530, 466), (406, 465, 529, 457), (406, 457, 527, 454), (406, 454, 525, 464), (406, 464, 532, 465), (407, 450, 522, 461), (407, 461, 529, 465), (407, 465, 532, 460), (407, 460, 521, 450), (408, 452, 523, 463), (408, 463, 531, 466), (408, 466, 530, 458), (408, 458, 524, 452), (409, 449, 521, 460), (409, 460, 532, 467), (409, 467, 531, 463), (409, 463, 523, 449), (410, 451, 524, 458), (410, 458, 530, 468), (410, 468, 529, 461), (410, 461, 522, 451), (411, 473, 537, 474), (411, 474, 539, 475), (411, 475, 540, 476), (411, 476, 538, 473), (412, 488, 542, 482), (412, 482, 540, 475), (412, 475, 539, 477), (412, 477, 541, 488), (413, 487, 544, 484), (413, 484, 537, 473), (413, 473, 538, 479), (413, 479, 543, 487), (414, 486, 543, 479), (414, 479, 538, 476), (414, 476, 540, 482), (414, 482, 542, 486), (415, 485, 541, 477), (415, 477, 539, 474), (415, 474, 537, 484), (415, 484, 544, 485), (416, 470, 534, 481), (416, 481, 541, 485), (416, 485, 544, 480), (416, 480, 533, 470), (417, 472, 535, 483), (417, 483, 543, 486), (417, 486, 542, 478), (417, 478, 536, 472), (418, 469, 533, 480), (418, 480, 544, 487), (418, 487, 543, 483), (418, 483, 535, 469), (419, 471, 536, 478), (419, 478, 542, 488), (419, 488, 541, 481), (419, 481, 534, 471), (420, 494, 549, 493), (420, 493, 550, 496), (420, 496, 552, 495), (420, 495, 551, 494), (421, 502, 554, 508), (421, 508, 553, 497), (421, 497, 551, 495), (421, 495, 552, 502), (422, 504, 556, 507), (422, 507, 555, 499), (422, 499, 550, 493), (422, 493, 549, 504), (423, 499, 555, 506), (423, 506, 554, 502), (423, 502, 552, 496), (423, 496, 550, 499), (424, 497, 553, 505), (424, 505, 556, 504), (424, 504, 549, 494), (424, 494, 551, 497), (425, 501, 546, 490), (425, 490, 545, 500), (425, 500, 556, 505), (425, 505, 553, 501), (426, 503, 547, 492), (426, 492, 548, 498), (426, 498, 554, 506), (426, 506, 555, 503), (427, 500, 545, 489), (427, 489, 547, 503), (427, 503, 555, 507), (427, 507, 556, 500), (428, 498, 548, 491), (428, 491, 546, 501), (428, 501, 553, 508), (428, 508, 554, 498), (557, 558, 560, 559), (559, 560, 562, 561), (561, 562, 564, 563), (563, 564, 566, 565), (565, 566, 568, 567), (567, 568, 570, 569), (560, 558, 572, 570, 568, 566, 564, 562), (569, 570, 572, 571), (571, 572, 558, 557), (557, 559, 561, 563, 565, 567, 569, 571), (573, 574, 576, 575), (575, 576, 578, 577), (577, 578, 580, 579), (579, 580, 582, 581), (581, 582, 584, 583), (583, 584, 586, 585), (576, 574, 588, 586, 584, 582, 580, 578), (585, 586, 588, 587), (587, 588, 574, 573), (573, 575, 577, 579, 581, 583, 585, 587), (589, 590, 592, 591), (591, 592, 594, 593), (593, 594, 596, 595), (595, 596, 598, 597), (597, 598, 600, 599), (599, 600, 602, 601), (592, 590, 604, 602, 600, 598, 596, 594), (601, 602, 604, 603), (603, 604, 590, 589), (589, 591, 593, 595, 597, 599, 601, 603), (605, 606, 608, 607), (607, 608, 610, 609), (609, 610, 612, 611), (611, 612, 614, 613), (613, 614, 616, 615), (615, 616, 618, 617), (608, 606, 620, 618, 616, 614, 612, 610), (617, 618, 620, 619), (619, 620, 606, 605), (605, 607, 609, 611, 613, 615, 617, 619), (621, 622, 624, 623), (623, 624, 626, 625), (625, 626, 628, 627), (627, 628, 630, 629), (629, 630, 632, 631), (631, 632, 634, 633), (624, 622, 636, 634, 632, 630, 628, 626), (633, 634, 636, 635), (635, 636, 622, 621), (621, 623, 625, 627, 629, 631, 633, 635), (637, 638, 640, 639), (639, 640, 642, 641), (641, 642, 644, 643), (643, 644, 646, 645), (645, 646, 648, 647), (647, 648, 650, 649), (640, 638, 652, 650, 648, 646, 644, 642), (649, 650, 652, 651), (651, 652, 638, 637), (637, 639, 641, 643, 645, 647, 649, 651)])
me_torus_008.polygons.foreach_set('use_smooth', [True] * 589)
me_torus_008.polygons.foreach_set('material_index', [2, 2, 2, 2, 2, 2, 2, 2, 2, 2, 2, 2, 2, 2, 2, 2, 2, 2, 2, 2, 2, 2, 2, 2, 2, 2, 2, 2, 2, 2, 2, 2, 2, 2, 2, 2, 2, 2, 2, 2, 2, 2, 2, 2, 2, 2, 2, 2, 2, 2, 2, 2, 2, 2, 2, 2, 0, 0, 0, 0, 0, 0, 0, 0, 0, 0, 0, 0, 0, 0, 0, 0, 0, 0, 0, 0, 0, 0, 0, 0, 0, 0, 0, 0, 0, 0, 0, 0, 2, 2, 2, 2, 2, 2, 2, 2, 2, 2, 2, 2, 2, 2, 2, 2, 2, 2, 2, 2, 2, 2, 2, 2, 2, 2, 2, 2, 2, 2, 2, 2, 2, 2, 2, 2, 2, 2, 2, 2, 2, 2, 2, 2, 2, 2, 2, 2, 2, 2, 2, 2, 2, 2, 2, 2, 0, 0, 0, 0, 0, 0, 0, 0, 0, 0, 0, 0, 0, 0, 0, 0, 0, 0, 0, 0, 0, 0, 0, 0, 0, 0, 0, 0, 0, 0, 0, 0, 0, 0, 0, 0, 0, 0, 0, 0, 0, 0, 0, 0, 0, 0, 0, 0, 0, 0, 0, 0, 0, 0, 0, 0, 0, 0, 0, 0, 0, 0, 0, 0, 0, 0, 0, 0, 0, 0, 0, 0, 0, 0, 0, 0, 0, 0, 0, 0, 0, 0, 0, 0, 0, 0, 0, 0, 0, 0, 0, 0, 0, 0, 0, 0, 0, 0, 0, 0, 0, 0, 0, 0, 0, 0, 0, 0, 0, 0, 0, 0, 0, 0, 0, 0, 0, 0, 0, 0, 0, 0, 0, 0, 0, 0, 0, 0, 0, 0, 0, 0, 0, 0, 0, 0, 0, 0, 0, 0, 0, 0, 0, 0, 0, 0, 0, 0, 0, 0, 0, 0, 0, 0, 0, 0, 0, 0, 0, 0, 0, 0, 0, 0, 0, 0, 0, 0, 0, 0, 0, 0, 0, 0, 0, 0, 1, 2, 2, 2, 2, 2, 2, 2, 2, 2, 2, 2, 2, 2, 2, 2, 2, 2, 2, 2, 2, 2, 2, 2, 2, 2, 2, 2, 2, 2, 2, 2, 2, 2, 2, 2, 2, 2, 2, 2, 2, 2, 2, 2, 2, 2, 2, 2, 2, 2, 2, 2, 2, 2, 2, 2, 2, 2, 2, 2, 2, 2, 2, 2, 2, 2, 2, 2, 2, 2, 2, 2, 2, 2, 2, 2, 2, 2, 2, 2, 2, 2, 2, 2, 2, 2, 2, 2, 2, 2, 2, 2, 2, 2, 2, 2, 2, 2, 2, 2, 2, 2, 2, 2, 2, 2, 2, 2, 2, 2, 2, 2, 2, 2, 2, 2, 2, 2, 2, 2, 2, 2, 2, 2, 2, 2, 2, 2, 2, 2, 2, 2, 2, 2, 2, 2, 2, 2, 2, 2, 2, 2, 2, 2, 2, 2, 2, 2, 2, 2, 2, 2, 2, 2, 2, 2, 2, 2, 2, 2, 2, 2, 2, 2, 2, 2, 2, 2, 2, 2, 2, 2, 2, 2, 2, 2, 2, 2, 2, 2, 2, 2, 2, 2, 2, 2, 2, 2, 2, 2, 2, 2, 2, 2, 2, 2, 2, 2, 2, 2, 2, 2, 2, 2, 2, 2, 2, 2, 2, 3, 3, 3, 3, 3, 3, 3, 3, 3, 3, 3, 3, 3, 3, 3, 3, 3, 3, 3, 3, 3, 3, 3, 3, 3, 3, 3, 3, 3, 3, 3, 3, 3, 3, 3, 3, 3, 3, 3, 3, 3, 3, 3, 3, 3, 3, 3, 3, 3, 3, 3, 3, 3, 3, 3, 3, 3, 3, 3, 3])
me_torus_008.materials.append(mat_stone)
me_torus_008.materials.append(mat_soup)
me_torus_008.materials.append(mat_darkmetal)
me_torus_008.materials.append(mat_orange)
me_torus_008.use_remesh_preserve_volume = False
me_torus_008.use_remesh_preserve_attributes = False
me_torus_008.use_mirror_vertex_groups = False
me_torus_008.update()

# ---- objects
ob_cauldron = bpy.data.objects.new('Cauldron', me_torus_008)

# ---- transforms, parenting, visibility, modifiers, constraints
ob_cauldron.location = (0.0, 0.0, 0.0)
ob_cauldron.lineart.crease_threshold = 0.0
_m = ob_cauldron.modifiers.new('Auto Smooth', 'NODES')
_m.node_group = ng_auto_smooth
_gi = [s.identifier for s in ng_auto_smooth.interface.items_tree if s.item_type == 'SOCKET' and s.in_out == 'INPUT']
_m[_gi[1]] = 0.5236  # Angle

# ---- collection membership
col_collection_1.objects.link(ob_cauldron)

# ---- scene / render settings (as saved in the file)
scene.frame_start = 1; scene.frame_end = 250; scene.frame_set(0)
scene.render.engine = 'CYCLES'
scene.render.resolution_x = 1000
scene.render.resolution_y = 1000
scene.render.dither_intensity = 0.0
scene.cycles.samples = 200
scene.cycles.sampling_pattern = 'TABULATED_SOBOL'
scene.cycles.light_sampling_threshold = 0.0
scene.cycles.use_adaptive_sampling = False
scene.cycles.use_light_tree = False
scene.cycles.caustics_reflective = False
scene.cycles.caustics_refractive = False
scene.cycles.blur_glossy = 0.0
scene.cycles.max_bounces = 2
scene.cycles.pixel_filter_type = 'GAUSSIAN'
scene.cycles.sample_clamp_indirect = 0.0
scene.view_settings.view_transform = 'Standard'
bpy.context.view_layer.update()

# ---- added for rendering (the .blend has no active camera): camera
cam_auto = bpy.data.cameras.new('AutoCamera')
cam_auto.lens = 50.0
cam_auto.sensor_width = 36.0
cam_auto.clip_end = 1000.0
ob_auto_camera = bpy.data.objects.new('AutoCamera', cam_auto)
scene.collection.objects.link(ob_auto_camera)
ob_auto_camera.location = (0.492006, -0.590407, 0.516682)
ob_auto_camera.rotation_euler = (1.09748, -7.21219e-08, 0.694738)
scene.camera = ob_auto_camera
bpy.context.view_layer.update()
